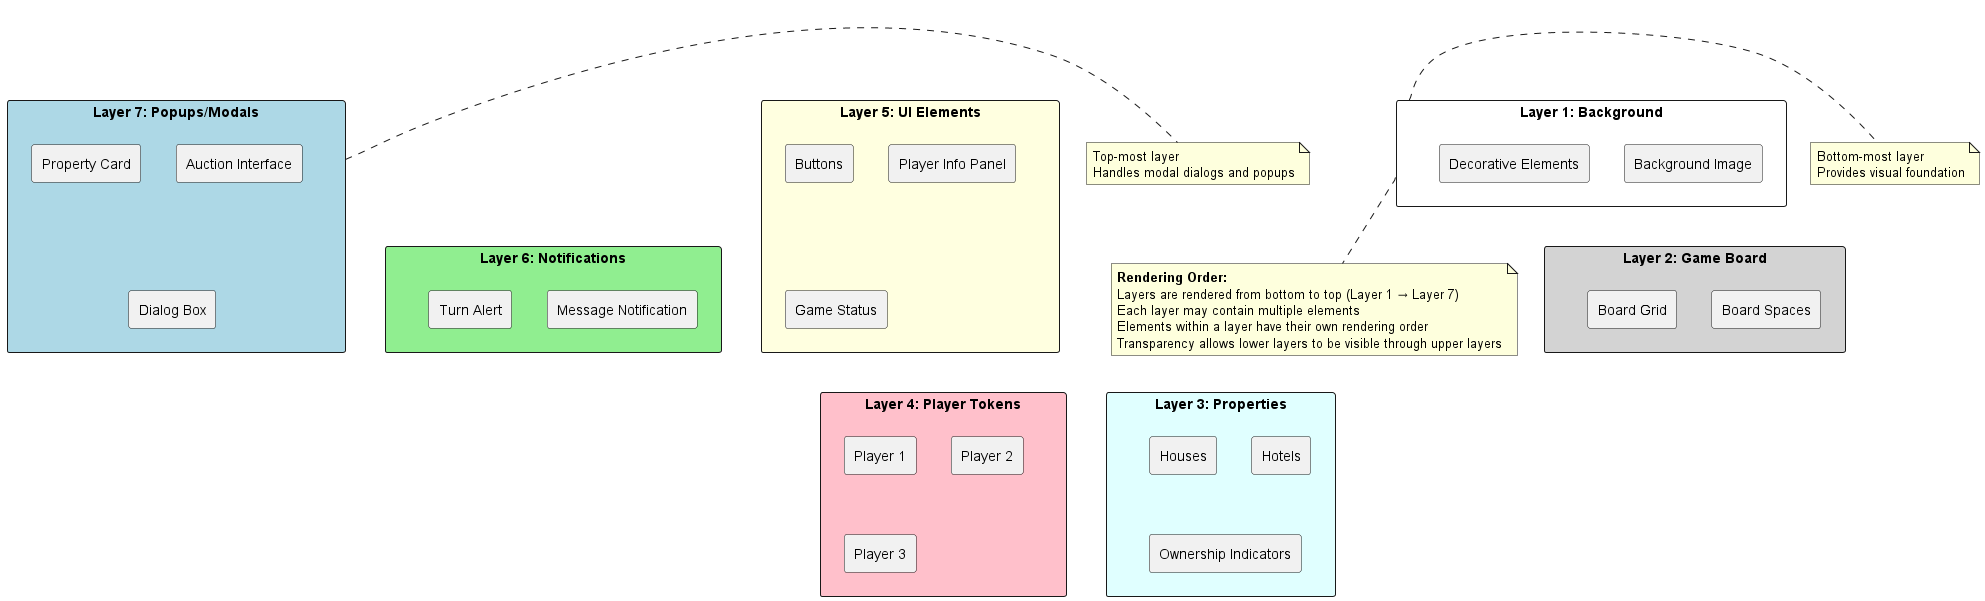

The diagram above was rendered by PlantUML. Its source (embedded in the PNG):
@startuml
skinparam backgroundColor white

rectangle "Layer 7: Popups/Modals" as L7 #LightBlue {
  rectangle "Property Card" as PC
  rectangle "Auction Interface" as AI
  rectangle "Dialog Box" as DB
}

rectangle "Layer 6: Notifications" as L6 #LightGreen {
  rectangle "Message Notification" as MN
  rectangle "Turn Alert" as TA
}

rectangle "Layer 5: UI Elements" as L5 #LightYellow {
  rectangle "Buttons" as BT
  rectangle "Player Info Panel" as PIP
  rectangle "Game Status" as GS
}

rectangle "Layer 4: Player Tokens" as L4 #Pink {
  rectangle "Player 1" as P1
  rectangle "Player 2" as P2
  rectangle "Player 3" as P3
}

rectangle "Layer 3: Properties" as L3 #LightCyan {
  rectangle "Houses" as H
  rectangle "Hotels" as HT
  rectangle "Ownership Indicators" as OI
}

rectangle "Layer 2: Game Board" as L2 #LightGray {
  rectangle "Board Spaces" as BS
  rectangle "Board Grid" as BG
}

rectangle "Layer 1: Background" as L1 #White {
  rectangle "Background Image" as BI
  rectangle "Decorative Elements" as DE
}

L1 -[hidden]d-> L2
L2 -[hidden]d-> L3
L3 -[hidden]d-> L4
L4 -[hidden]d-> L5
L5 -[hidden]d-> L6
L6 -[hidden]d-> L7

note right of L7
  Top-most layer
  Handles modal dialogs and popups
end note

note right of L1
  Bottom-most layer
  Provides visual foundation
end note

note bottom of L1
  <b>Rendering Order:</b>
  Layers are rendered from bottom to top (Layer 1 → Layer 7)
  Each layer may contain multiple elements
  Elements within a layer have their own rendering order
  Transparency allows lower layers to be visible through upper layers
end note

@enduml